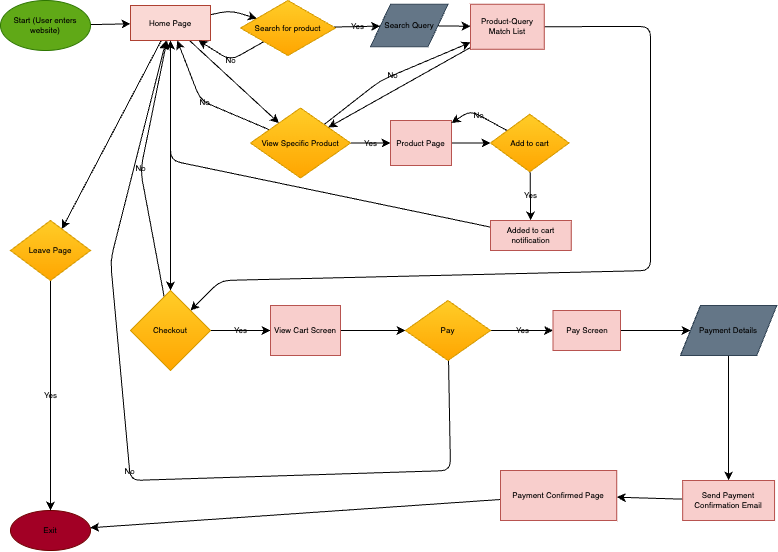

The diagram above was exported from draw.io. Its source (the exported page's mxGraphModel, read from the mxfile embedded in the PNG):
<mxGraphModel dx="1025" dy="703" grid="1" gridSize="10" guides="1" tooltips="1" connect="1" arrows="1" fold="1" page="1" pageScale="1" pageWidth="1100" pageHeight="850" math="0" shadow="0">
  <root>
    <mxCell id="0" />
    <mxCell id="1" parent="0" />
    <mxCell id="9" value="" style="edgeStyle=none;html=1;" edge="1" parent="1" target="8">
      <mxGeometry relative="1" as="geometry">
        <mxPoint x="240" y="149.02173913043475" as="sourcePoint" />
      </mxGeometry>
    </mxCell>
    <mxCell id="11" value="" style="edgeStyle=none;html=1;" edge="1" parent="1" target="10">
      <mxGeometry relative="1" as="geometry">
        <mxPoint x="88" y="170" as="sourcePoint" />
      </mxGeometry>
    </mxCell>
    <mxCell id="12" style="edgeStyle=none;html=1;" edge="1" parent="1" source="8">
      <mxGeometry relative="1" as="geometry">
        <mxPoint x="218.04878048780483" y="220" as="targetPoint" />
      </mxGeometry>
    </mxCell>
    <mxCell id="15" style="edgeStyle=none;html=1;fontSize=9;labelBackgroundColor=none;fontColor=#000000;" edge="1" parent="1" source="13" target="16">
      <mxGeometry relative="1" as="geometry">
        <mxPoint x="140" y="155" as="targetPoint" />
      </mxGeometry>
    </mxCell>
    <mxCell id="13" value="Start (User enters website)" style="ellipse;whiteSpace=wrap;html=1;fontSize=8;fillColor=#60a917;fontColor=#000000;strokeColor=#2D7600;labelBackgroundColor=none;" vertex="1" parent="1">
      <mxGeometry x="20" y="130" width="90" height="50" as="geometry" />
    </mxCell>
    <mxCell id="18" value="" style="edgeStyle=none;html=1;fontSize=8;labelBackgroundColor=none;fontColor=#000000;" edge="1" parent="1" source="16" target="17">
      <mxGeometry relative="1" as="geometry">
        <Array as="points">
          <mxPoint x="250" y="140" />
        </Array>
      </mxGeometry>
    </mxCell>
    <mxCell id="24" style="edgeStyle=none;html=1;fontSize=8;labelBackgroundColor=none;fontColor=#000000;" edge="1" parent="1" source="16" target="23">
      <mxGeometry relative="1" as="geometry" />
    </mxCell>
    <mxCell id="41" style="edgeStyle=none;html=1;fontSize=8;labelBackgroundColor=none;fontColor=#000000;" edge="1" parent="1" source="16" target="45">
      <mxGeometry relative="1" as="geometry">
        <mxPoint x="210" y="450" as="targetPoint" />
      </mxGeometry>
    </mxCell>
    <mxCell id="42" style="edgeStyle=none;html=1;fontSize=8;labelBackgroundColor=none;fontColor=#000000;" edge="1" parent="1" source="16" target="43">
      <mxGeometry relative="1" as="geometry">
        <mxPoint x="80" y="390" as="targetPoint" />
      </mxGeometry>
    </mxCell>
    <mxCell id="16" value="Home Page" style="rounded=0;whiteSpace=wrap;html=1;fontSize=8;fillColor=#fad9d5;strokeColor=#ae4132;labelBackgroundColor=none;fontColor=#000000;" vertex="1" parent="1">
      <mxGeometry x="150" y="135" width="80" height="35" as="geometry" />
    </mxCell>
    <mxCell id="20" value="Yes" style="edgeStyle=none;html=1;fontSize=8;labelBackgroundColor=none;fontColor=#000000;" edge="1" parent="1" source="17" target="19">
      <mxGeometry relative="1" as="geometry" />
    </mxCell>
    <mxCell id="21" value="No" style="edgeStyle=none;html=1;fontSize=8;labelBackgroundColor=none;fontColor=#000000;" edge="1" parent="1" source="17" target="16">
      <mxGeometry relative="1" as="geometry">
        <Array as="points">
          <mxPoint x="250" y="190" />
        </Array>
      </mxGeometry>
    </mxCell>
    <mxCell id="17" value="Search for product" style="rhombus;whiteSpace=wrap;html=1;fontSize=8;rounded=0;fillColor=#ffcd28;gradientColor=#ffa500;strokeColor=#d79b00;labelBackgroundColor=none;fontColor=#000000;" vertex="1" parent="1">
      <mxGeometry x="260" y="130" width="95" height="55" as="geometry" />
    </mxCell>
    <mxCell id="27" value="" style="edgeStyle=none;html=1;fontSize=8;labelBackgroundColor=none;fontColor=#000000;" edge="1" parent="1" source="19" target="26">
      <mxGeometry relative="1" as="geometry" />
    </mxCell>
    <mxCell id="19" value="Search Query" style="shape=parallelogram;perimeter=parallelogramPerimeter;whiteSpace=wrap;html=1;fixedSize=1;fontSize=8;rounded=0;labelBackgroundColor=none;fontColor=#000000;fillColor=#647687;strokeColor=#314354;" vertex="1" parent="1">
      <mxGeometry x="390" y="133.75" width="77.5" height="42.5" as="geometry" />
    </mxCell>
    <mxCell id="22" value="Exit" style="ellipse;whiteSpace=wrap;html=1;fontSize=8;fillColor=#a20025;fontColor=#000000;strokeColor=#6F0000;labelBackgroundColor=none;" vertex="1" parent="1">
      <mxGeometry x="30" y="640" width="80" height="40" as="geometry" />
    </mxCell>
    <mxCell id="31" value="Yes" style="edgeStyle=none;html=1;fontSize=8;labelBackgroundColor=none;fontColor=#000000;" edge="1" parent="1" source="23" target="30">
      <mxGeometry relative="1" as="geometry" />
    </mxCell>
    <mxCell id="32" value="No" style="edgeStyle=none;html=1;fontSize=8;labelBackgroundColor=none;fontColor=#000000;" edge="1" parent="1" source="23" target="16">
      <mxGeometry relative="1" as="geometry">
        <Array as="points">
          <mxPoint x="220" y="230" />
        </Array>
      </mxGeometry>
    </mxCell>
    <mxCell id="33" value="No" style="edgeStyle=none;html=1;fontSize=8;labelBackgroundColor=none;fontColor=#000000;" edge="1" parent="1" source="23" target="26">
      <mxGeometry relative="1" as="geometry">
        <Array as="points">
          <mxPoint x="400" y="210" />
        </Array>
      </mxGeometry>
    </mxCell>
    <mxCell id="23" value="View Specific Product" style="rhombus;whiteSpace=wrap;html=1;fontSize=8;fillColor=#ffcd28;gradientColor=#ffa500;strokeColor=#d79b00;labelBackgroundColor=none;fontColor=#000000;" vertex="1" parent="1">
      <mxGeometry x="270" y="237.5" width="100" height="70" as="geometry" />
    </mxCell>
    <mxCell id="28" style="edgeStyle=none;html=1;fontSize=8;labelBackgroundColor=none;fontColor=#000000;" edge="1" parent="1" source="26" target="23">
      <mxGeometry relative="1" as="geometry" />
    </mxCell>
    <mxCell id="61" style="edgeStyle=none;html=1;fontSize=8;labelBackgroundColor=none;fontColor=#000000;" edge="1" parent="1" source="26" target="45">
      <mxGeometry relative="1" as="geometry">
        <Array as="points">
          <mxPoint x="670" y="156" />
          <mxPoint x="670" y="400" />
          <mxPoint x="240" y="410" />
        </Array>
      </mxGeometry>
    </mxCell>
    <mxCell id="26" value="Product-Query Match List" style="whiteSpace=wrap;html=1;fontSize=8;rounded=0;labelBackgroundColor=none;fillColor=#f8cecc;strokeColor=#b85450;fontColor=#000000;" vertex="1" parent="1">
      <mxGeometry x="490" y="133.75" width="73.75" height="45" as="geometry" />
    </mxCell>
    <mxCell id="35" value="" style="edgeStyle=none;html=1;fontSize=8;labelBackgroundColor=none;fontColor=#000000;" edge="1" parent="1" source="30" target="34">
      <mxGeometry relative="1" as="geometry" />
    </mxCell>
    <mxCell id="30" value="Product Page" style="whiteSpace=wrap;html=1;fontSize=8;labelBackgroundColor=none;fillColor=#f8cecc;strokeColor=#b85450;fontColor=#000000;" vertex="1" parent="1">
      <mxGeometry x="410" y="250" width="61" height="45" as="geometry" />
    </mxCell>
    <mxCell id="37" value="Yes" style="edgeStyle=none;html=1;fontSize=8;labelBackgroundColor=none;fontColor=#000000;" edge="1" parent="1" source="34" target="36">
      <mxGeometry relative="1" as="geometry" />
    </mxCell>
    <mxCell id="38" value="No" style="edgeStyle=none;html=1;fontSize=8;labelBackgroundColor=none;fontColor=#000000;" edge="1" parent="1" source="34" target="30">
      <mxGeometry relative="1" as="geometry">
        <Array as="points">
          <mxPoint x="490" y="240" />
        </Array>
      </mxGeometry>
    </mxCell>
    <mxCell id="34" value="Add to cart" style="rhombus;whiteSpace=wrap;html=1;fontSize=8;fillColor=#ffcd28;gradientColor=#ffa500;strokeColor=#d79b00;labelBackgroundColor=none;fontColor=#000000;" vertex="1" parent="1">
      <mxGeometry x="510" y="243.75" width="78.5" height="57.5" as="geometry" />
    </mxCell>
    <mxCell id="40" style="edgeStyle=none;html=1;fontSize=8;labelBackgroundColor=none;fontColor=#000000;" edge="1" parent="1" source="36" target="16">
      <mxGeometry relative="1" as="geometry">
        <Array as="points">
          <mxPoint x="190" y="290" />
        </Array>
      </mxGeometry>
    </mxCell>
    <mxCell id="36" value="Added to cart notification" style="whiteSpace=wrap;html=1;fontSize=8;labelBackgroundColor=none;fillColor=#f8cecc;strokeColor=#b85450;fontColor=#000000;" vertex="1" parent="1">
      <mxGeometry x="510" y="350" width="80.75" height="30" as="geometry" />
    </mxCell>
    <mxCell id="44" value="Yes" style="edgeStyle=none;html=1;fontSize=8;labelBackgroundColor=none;fontColor=#000000;" edge="1" parent="1" source="43" target="22">
      <mxGeometry relative="1" as="geometry" />
    </mxCell>
    <mxCell id="43" value="Leave Page" style="rhombus;whiteSpace=wrap;html=1;fontSize=8;fillColor=#ffcd28;strokeColor=#d79b00;gradientColor=#ffa500;labelBackgroundColor=none;fontColor=#000000;" vertex="1" parent="1">
      <mxGeometry x="30" y="350" width="80" height="60" as="geometry" />
    </mxCell>
    <mxCell id="46" value="No" style="edgeStyle=none;html=1;fontSize=8;labelBackgroundColor=none;fontColor=#000000;" edge="1" parent="1" source="45" target="16">
      <mxGeometry relative="1" as="geometry">
        <Array as="points">
          <mxPoint x="160" y="300" />
        </Array>
      </mxGeometry>
    </mxCell>
    <mxCell id="48" value="Yes" style="edgeStyle=none;html=1;fontSize=8;labelBackgroundColor=none;fontColor=#000000;" edge="1" parent="1" source="45" target="47">
      <mxGeometry relative="1" as="geometry" />
    </mxCell>
    <mxCell id="45" value="Checkout" style="rhombus;whiteSpace=wrap;html=1;fontSize=8;fillColor=#ffcd28;gradientColor=#ffa500;strokeColor=#d79b00;labelBackgroundColor=none;fontColor=#000000;" vertex="1" parent="1">
      <mxGeometry x="150" y="420" width="80" height="80" as="geometry" />
    </mxCell>
    <mxCell id="50" value="" style="edgeStyle=none;html=1;fontSize=8;labelBackgroundColor=none;fontColor=#000000;" edge="1" parent="1" source="47" target="49">
      <mxGeometry relative="1" as="geometry" />
    </mxCell>
    <mxCell id="47" value="View Cart Screen" style="whiteSpace=wrap;html=1;fontSize=8;labelBackgroundColor=none;fillColor=#f8cecc;strokeColor=#b85450;fontColor=#000000;" vertex="1" parent="1">
      <mxGeometry x="290" y="435" width="70" height="50" as="geometry" />
    </mxCell>
    <mxCell id="52" value="Yes" style="edgeStyle=none;html=1;fontSize=8;labelBackgroundColor=none;fontColor=#000000;" edge="1" parent="1" source="49" target="51">
      <mxGeometry relative="1" as="geometry" />
    </mxCell>
    <mxCell id="55" value="No" style="edgeStyle=none;html=1;fontSize=8;labelBackgroundColor=none;fontColor=#000000;" edge="1" parent="1" source="49" target="16">
      <mxGeometry relative="1" as="geometry">
        <mxPoint x="468" y="540" as="targetPoint" />
        <Array as="points">
          <mxPoint x="470" y="600" />
          <mxPoint x="150" y="610" />
          <mxPoint x="130" y="390" />
        </Array>
      </mxGeometry>
    </mxCell>
    <mxCell id="49" value="Pay" style="rhombus;whiteSpace=wrap;html=1;fontSize=8;fillColor=#ffcd28;gradientColor=#ffa500;strokeColor=#d79b00;labelBackgroundColor=none;fontColor=#000000;" vertex="1" parent="1">
      <mxGeometry x="425" y="430" width="85" height="60" as="geometry" />
    </mxCell>
    <mxCell id="54" value="" style="edgeStyle=none;html=1;fontSize=8;labelBackgroundColor=none;fontColor=#000000;" edge="1" parent="1" source="51" target="53">
      <mxGeometry relative="1" as="geometry" />
    </mxCell>
    <mxCell id="51" value="Pay Screen" style="whiteSpace=wrap;html=1;fontSize=8;labelBackgroundColor=none;fillColor=#f8cecc;strokeColor=#b85450;fontColor=#000000;" vertex="1" parent="1">
      <mxGeometry x="572.5" y="440" width="67.5" height="40" as="geometry" />
    </mxCell>
    <mxCell id="57" value="" style="edgeStyle=none;html=1;fontSize=8;labelBackgroundColor=none;fontColor=#000000;" edge="1" parent="1" source="53" target="56">
      <mxGeometry relative="1" as="geometry" />
    </mxCell>
    <mxCell id="53" value="Payment Details" style="shape=parallelogram;perimeter=parallelogramPerimeter;whiteSpace=wrap;html=1;fixedSize=1;fontSize=8;labelBackgroundColor=none;fontColor=#000000;fillColor=#647687;strokeColor=#314354;" vertex="1" parent="1">
      <mxGeometry x="700" y="435" width="96.25" height="50" as="geometry" />
    </mxCell>
    <mxCell id="59" value="" style="edgeStyle=none;html=1;fontSize=8;labelBackgroundColor=none;fontColor=#000000;" edge="1" parent="1" source="56" target="58">
      <mxGeometry relative="1" as="geometry" />
    </mxCell>
    <mxCell id="56" value="Send Payment Confirmation Email" style="whiteSpace=wrap;html=1;fontSize=8;labelBackgroundColor=none;fillColor=#f8cecc;strokeColor=#b85450;fontColor=#000000;" vertex="1" parent="1">
      <mxGeometry x="702.18" y="610" width="91.88" height="40" as="geometry" />
    </mxCell>
    <mxCell id="60" style="edgeStyle=none;html=1;fontSize=8;labelBackgroundColor=none;fontColor=#000000;" edge="1" parent="1" source="58" target="22">
      <mxGeometry relative="1" as="geometry" />
    </mxCell>
    <mxCell id="58" value="Payment Confirmed Page" style="whiteSpace=wrap;html=1;fontSize=8;labelBackgroundColor=none;fillColor=#f8cecc;strokeColor=#b85450;fontColor=#000000;" vertex="1" parent="1">
      <mxGeometry x="520" y="600" width="116.24" height="50" as="geometry" />
    </mxCell>
  </root>
</mxGraphModel>